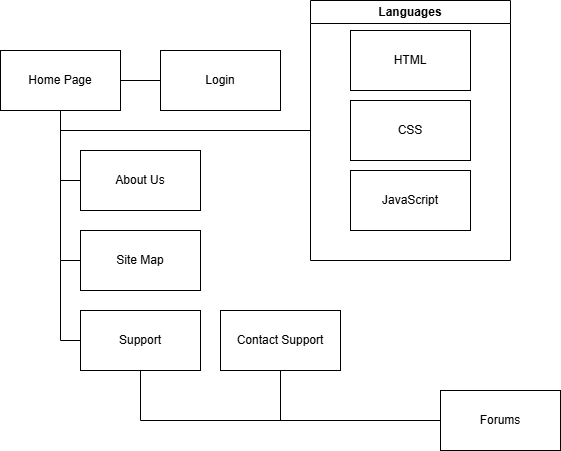

The diagram above was exported from draw.io. Its source (the exported page's mxGraphModel, read from the mxfile embedded in the PNG):
<mxGraphModel dx="737" dy="432" grid="1" gridSize="10" guides="1" tooltips="1" connect="1" arrows="1" fold="1" page="1" pageScale="1" pageWidth="850" pageHeight="1100" math="0" shadow="0">
  <root>
    <mxCell id="0" />
    <mxCell id="1" parent="0" />
    <mxCell id="FywI0dk-0ed8_IaPt0Wp-1" value="Home Page" style="rounded=0;whiteSpace=wrap;html=1;" vertex="1" parent="1">
      <mxGeometry x="80" y="70" width="120" height="60" as="geometry" />
    </mxCell>
    <mxCell id="FywI0dk-0ed8_IaPt0Wp-2" value="Login" style="rounded=0;whiteSpace=wrap;html=1;" vertex="1" parent="1">
      <mxGeometry x="240" y="70" width="120" height="60" as="geometry" />
    </mxCell>
    <mxCell id="FywI0dk-0ed8_IaPt0Wp-3" value="" style="endArrow=none;html=1;rounded=0;exitX=1;exitY=0.5;exitDx=0;exitDy=0;entryX=0;entryY=0.5;entryDx=0;entryDy=0;" edge="1" parent="1" source="FywI0dk-0ed8_IaPt0Wp-1" target="FywI0dk-0ed8_IaPt0Wp-2">
      <mxGeometry width="50" height="50" relative="1" as="geometry">
        <mxPoint x="360" y="280" as="sourcePoint" />
        <mxPoint x="410" y="230" as="targetPoint" />
      </mxGeometry>
    </mxCell>
    <mxCell id="FywI0dk-0ed8_IaPt0Wp-4" value="" style="endArrow=none;html=1;rounded=0;entryX=0.5;entryY=1;entryDx=0;entryDy=0;" edge="1" parent="1" target="FywI0dk-0ed8_IaPt0Wp-1">
      <mxGeometry width="50" height="50" relative="1" as="geometry">
        <mxPoint x="140" y="280" as="sourcePoint" />
        <mxPoint x="410" y="230" as="targetPoint" />
      </mxGeometry>
    </mxCell>
    <mxCell id="FywI0dk-0ed8_IaPt0Wp-6" value="About Us" style="rounded=0;whiteSpace=wrap;html=1;" vertex="1" parent="1">
      <mxGeometry x="160" y="170" width="120" height="60" as="geometry" />
    </mxCell>
    <mxCell id="FywI0dk-0ed8_IaPt0Wp-7" value="" style="endArrow=none;html=1;rounded=0;entryX=0;entryY=0.5;entryDx=0;entryDy=0;" edge="1" parent="1" target="FywI0dk-0ed8_IaPt0Wp-6">
      <mxGeometry width="50" height="50" relative="1" as="geometry">
        <mxPoint x="140" y="200" as="sourcePoint" />
        <mxPoint x="410" y="230" as="targetPoint" />
      </mxGeometry>
    </mxCell>
    <mxCell id="FywI0dk-0ed8_IaPt0Wp-8" value="Site Map" style="rounded=0;whiteSpace=wrap;html=1;" vertex="1" parent="1">
      <mxGeometry x="160" y="250" width="120" height="60" as="geometry" />
    </mxCell>
    <mxCell id="FywI0dk-0ed8_IaPt0Wp-10" value="" style="endArrow=none;html=1;rounded=0;entryX=0;entryY=0.5;entryDx=0;entryDy=0;" edge="1" parent="1" target="FywI0dk-0ed8_IaPt0Wp-8">
      <mxGeometry width="50" height="50" relative="1" as="geometry">
        <mxPoint x="140" y="280" as="sourcePoint" />
        <mxPoint x="410" y="230" as="targetPoint" />
      </mxGeometry>
    </mxCell>
    <mxCell id="FywI0dk-0ed8_IaPt0Wp-12" value="" style="endArrow=none;html=1;rounded=0;" edge="1" parent="1">
      <mxGeometry width="50" height="50" relative="1" as="geometry">
        <mxPoint x="140" y="280" as="sourcePoint" />
        <mxPoint x="140" y="360" as="targetPoint" />
      </mxGeometry>
    </mxCell>
    <mxCell id="FywI0dk-0ed8_IaPt0Wp-13" value="" style="endArrow=none;html=1;rounded=0;" edge="1" parent="1" target="FywI0dk-0ed8_IaPt0Wp-14">
      <mxGeometry width="50" height="50" relative="1" as="geometry">
        <mxPoint x="140" y="360" as="sourcePoint" />
        <mxPoint x="160" y="360" as="targetPoint" />
      </mxGeometry>
    </mxCell>
    <mxCell id="FywI0dk-0ed8_IaPt0Wp-14" value="Support" style="rounded=0;whiteSpace=wrap;html=1;" vertex="1" parent="1">
      <mxGeometry x="160" y="330" width="120" height="60" as="geometry" />
    </mxCell>
    <mxCell id="FywI0dk-0ed8_IaPt0Wp-15" value="" style="endArrow=none;html=1;rounded=0;" edge="1" parent="1" target="FywI0dk-0ed8_IaPt0Wp-17">
      <mxGeometry width="50" height="50" relative="1" as="geometry">
        <mxPoint x="140" y="150" as="sourcePoint" />
        <mxPoint x="320" y="150" as="targetPoint" />
      </mxGeometry>
    </mxCell>
    <mxCell id="FywI0dk-0ed8_IaPt0Wp-17" value="Languages" style="swimlane;whiteSpace=wrap;html=1;" vertex="1" parent="1">
      <mxGeometry x="390" y="20" width="200" height="260" as="geometry" />
    </mxCell>
    <mxCell id="FywI0dk-0ed8_IaPt0Wp-18" value="HTML" style="rounded=0;whiteSpace=wrap;html=1;" vertex="1" parent="FywI0dk-0ed8_IaPt0Wp-17">
      <mxGeometry x="40" y="30" width="120" height="60" as="geometry" />
    </mxCell>
    <mxCell id="FywI0dk-0ed8_IaPt0Wp-19" value="CSS" style="rounded=0;whiteSpace=wrap;html=1;" vertex="1" parent="FywI0dk-0ed8_IaPt0Wp-17">
      <mxGeometry x="40" y="100" width="120" height="60" as="geometry" />
    </mxCell>
    <mxCell id="FywI0dk-0ed8_IaPt0Wp-26" value="JavaScript" style="rounded=0;whiteSpace=wrap;html=1;" vertex="1" parent="FywI0dk-0ed8_IaPt0Wp-17">
      <mxGeometry x="40" y="170" width="120" height="60" as="geometry" />
    </mxCell>
    <mxCell id="FywI0dk-0ed8_IaPt0Wp-21" value="" style="endArrow=none;html=1;rounded=0;exitX=0.5;exitY=1;exitDx=0;exitDy=0;" edge="1" parent="1" source="FywI0dk-0ed8_IaPt0Wp-14">
      <mxGeometry width="50" height="50" relative="1" as="geometry">
        <mxPoint x="360" y="320" as="sourcePoint" />
        <mxPoint x="220" y="440" as="targetPoint" />
      </mxGeometry>
    </mxCell>
    <mxCell id="FywI0dk-0ed8_IaPt0Wp-22" value="" style="endArrow=none;html=1;rounded=0;" edge="1" parent="1">
      <mxGeometry width="50" height="50" relative="1" as="geometry">
        <mxPoint x="220" y="440" as="sourcePoint" />
        <mxPoint x="520" y="440" as="targetPoint" />
      </mxGeometry>
    </mxCell>
    <mxCell id="FywI0dk-0ed8_IaPt0Wp-23" value="" style="endArrow=none;html=1;rounded=0;" edge="1" parent="1" target="FywI0dk-0ed8_IaPt0Wp-24">
      <mxGeometry width="50" height="50" relative="1" as="geometry">
        <mxPoint x="360" y="440" as="sourcePoint" />
        <mxPoint x="360" y="380" as="targetPoint" />
      </mxGeometry>
    </mxCell>
    <mxCell id="FywI0dk-0ed8_IaPt0Wp-24" value="Contact Support" style="rounded=0;whiteSpace=wrap;html=1;" vertex="1" parent="1">
      <mxGeometry x="300" y="330" width="120" height="60" as="geometry" />
    </mxCell>
    <mxCell id="FywI0dk-0ed8_IaPt0Wp-25" value="Forums" style="rounded=0;whiteSpace=wrap;html=1;" vertex="1" parent="1">
      <mxGeometry x="520" y="410" width="120" height="60" as="geometry" />
    </mxCell>
  </root>
</mxGraphModel>